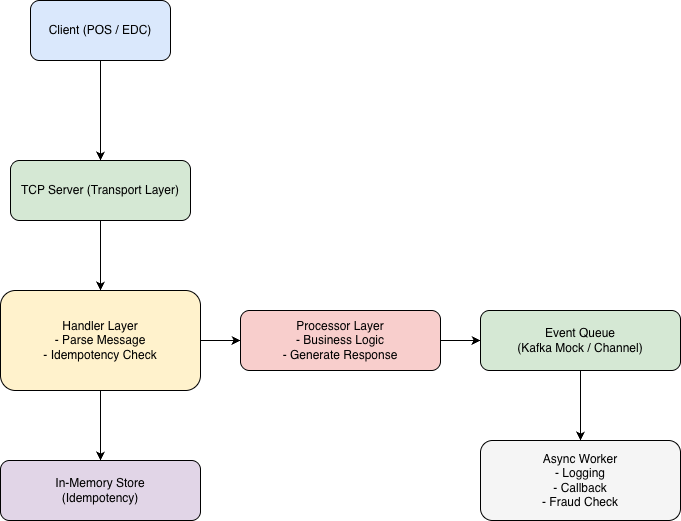

The diagram above was exported from draw.io. Its source (the exported page's mxGraphModel, read from the mxfile embedded in the PNG):
<mxGraphModel dx="1018" dy="655" grid="1" gridSize="10" guides="1" tooltips="1" connect="1" arrows="1" fold="1" page="1" pageScale="1" pageWidth="827" pageHeight="1169" math="0" shadow="0">
  <root>
    <mxCell id="0" />
    <mxCell id="1" parent="0" />
    <mxCell id="52J8IDX--T9ALnm2b5a1-1" parent="1" style="rounded=1;whiteSpace=wrap;html=1;fillColor=#dae8fc;" value="Client (POS / EDC)" vertex="1">
      <mxGeometry height="60" width="140" x="120" y="150" as="geometry" />
    </mxCell>
    <mxCell id="52J8IDX--T9ALnm2b5a1-2" parent="1" style="rounded=1;whiteSpace=wrap;html=1;fillColor=#d5e8d4;" value="TCP Server (Transport Layer)" vertex="1">
      <mxGeometry height="60" width="180" x="100" y="310" as="geometry" />
    </mxCell>
    <mxCell id="52J8IDX--T9ALnm2b5a1-3" parent="1" style="rounded=1;whiteSpace=wrap;html=1;fillColor=#fff2cc;" value="Handler Layer&#10;- Parse Message&#10;- Idempotency Check" vertex="1">
      <mxGeometry height="100" width="200" x="90" y="440" as="geometry" />
    </mxCell>
    <mxCell id="52J8IDX--T9ALnm2b5a1-4" parent="1" style="rounded=1;whiteSpace=wrap;html=1;fillColor=#f8cecc;" value="Processor Layer&#10;- Business Logic&#10;- Generate Response" vertex="1">
      <mxGeometry height="60" width="200" x="330" y="460" as="geometry" />
    </mxCell>
    <mxCell id="52J8IDX--T9ALnm2b5a1-5" parent="1" style="rounded=1;whiteSpace=wrap;html=1;fillColor=#e1d5e7;" value="In-Memory Store&#10;(Idempotency)" vertex="1">
      <mxGeometry height="60" width="200" x="90" y="610" as="geometry" />
    </mxCell>
    <mxCell id="52J8IDX--T9ALnm2b5a1-6" parent="1" style="rounded=1;whiteSpace=wrap;html=1;fillColor=#d5e8d4;" value="Event Queue&#10;(Kafka Mock / Channel)" vertex="1">
      <mxGeometry height="60" width="200" x="570" y="460" as="geometry" />
    </mxCell>
    <mxCell id="52J8IDX--T9ALnm2b5a1-7" parent="1" style="rounded=1;whiteSpace=wrap;html=1;fillColor=#f5f5f5;" value="Async Worker&#10;- Logging&#10;- Callback&#10;- Fraud Check" vertex="1">
      <mxGeometry height="80" width="200" x="570" y="590" as="geometry" />
    </mxCell>
    <mxCell id="52J8IDX--T9ALnm2b5a1-8" edge="1" parent="1" source="52J8IDX--T9ALnm2b5a1-1" target="52J8IDX--T9ALnm2b5a1-2">
      <mxGeometry relative="1" as="geometry" />
    </mxCell>
    <mxCell id="52J8IDX--T9ALnm2b5a1-9" edge="1" parent="1" source="52J8IDX--T9ALnm2b5a1-2" target="52J8IDX--T9ALnm2b5a1-3">
      <mxGeometry relative="1" as="geometry" />
    </mxCell>
    <mxCell id="52J8IDX--T9ALnm2b5a1-10" edge="1" parent="1" source="52J8IDX--T9ALnm2b5a1-3" target="52J8IDX--T9ALnm2b5a1-4">
      <mxGeometry relative="1" as="geometry" />
    </mxCell>
    <mxCell id="52J8IDX--T9ALnm2b5a1-11" edge="1" parent="1" source="52J8IDX--T9ALnm2b5a1-3" target="52J8IDX--T9ALnm2b5a1-5">
      <mxGeometry relative="1" as="geometry" />
    </mxCell>
    <mxCell id="52J8IDX--T9ALnm2b5a1-12" edge="1" parent="1" source="52J8IDX--T9ALnm2b5a1-4" target="52J8IDX--T9ALnm2b5a1-6">
      <mxGeometry relative="1" as="geometry" />
    </mxCell>
    <mxCell id="52J8IDX--T9ALnm2b5a1-13" edge="1" parent="1" source="52J8IDX--T9ALnm2b5a1-6" target="52J8IDX--T9ALnm2b5a1-7">
      <mxGeometry relative="1" as="geometry" />
    </mxCell>
  </root>
</mxGraphModel>